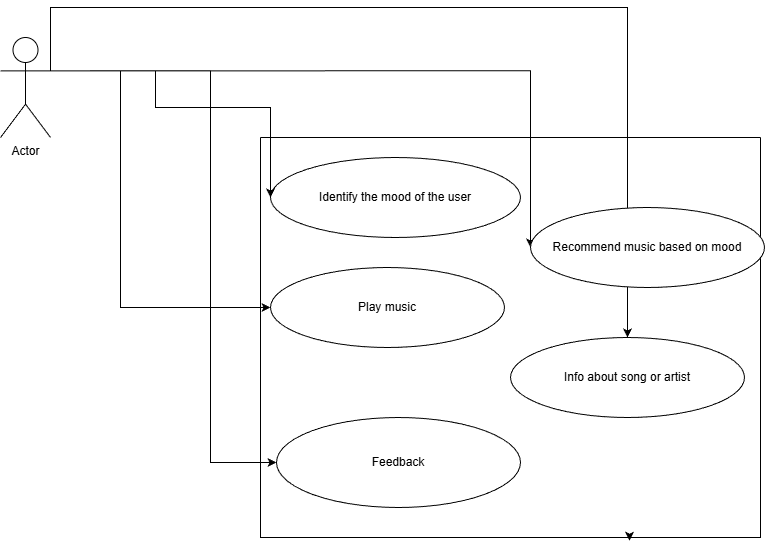

The diagram above was exported from draw.io. Its source (the exported page's mxGraphModel, read from the mxfile embedded in the PNG):
<mxGraphModel dx="1242" dy="1136" grid="1" gridSize="10" guides="1" tooltips="1" connect="1" arrows="1" fold="1" page="1" pageScale="1" pageWidth="827" pageHeight="1169" math="0" shadow="0">
  <root>
    <mxCell id="0" />
    <mxCell id="1" parent="0" />
    <mxCell id="WpwdhrjnlgPD4GWT-Yvt-11" edge="1" parent="1" source="WpwdhrjnlgPD4GWT-Yvt-1" style="edgeStyle=orthogonalEdgeStyle;rounded=0;orthogonalLoop=1;jettySize=auto;html=1;exitX=1;exitY=0.3333333333333333;exitDx=0;exitDy=0;exitPerimeter=0;entryX=0;entryY=0.5;entryDx=0;entryDy=0;" target="WpwdhrjnlgPD4GWT-Yvt-4">
      <mxGeometry relative="1" as="geometry">
        <Array as="points">
          <mxPoint x="220" y="323" />
          <mxPoint x="220" y="560" />
        </Array>
      </mxGeometry>
    </mxCell>
    <mxCell id="WpwdhrjnlgPD4GWT-Yvt-12" edge="1" parent="1" source="WpwdhrjnlgPD4GWT-Yvt-1" style="edgeStyle=orthogonalEdgeStyle;rounded=0;orthogonalLoop=1;jettySize=auto;html=1;exitX=1;exitY=0.3333333333333333;exitDx=0;exitDy=0;exitPerimeter=0;entryX=0;entryY=0.5;entryDx=0;entryDy=0;" target="WpwdhrjnlgPD4GWT-Yvt-9">
      <mxGeometry relative="1" as="geometry">
        <Array as="points">
          <mxPoint x="310" y="323" />
          <mxPoint x="310" y="715" />
        </Array>
      </mxGeometry>
    </mxCell>
    <mxCell id="WpwdhrjnlgPD4GWT-Yvt-13" edge="1" parent="1" source="WpwdhrjnlgPD4GWT-Yvt-1" style="edgeStyle=orthogonalEdgeStyle;rounded=0;orthogonalLoop=1;jettySize=auto;html=1;exitX=1;exitY=0.3333333333333333;exitDx=0;exitDy=0;exitPerimeter=0;" target="WpwdhrjnlgPD4GWT-Yvt-8">
      <mxGeometry relative="1" as="geometry">
        <Array as="points">
          <mxPoint x="150" y="260" />
          <mxPoint x="727" y="260" />
        </Array>
      </mxGeometry>
    </mxCell>
    <mxCell id="WpwdhrjnlgPD4GWT-Yvt-14" edge="1" parent="1" source="WpwdhrjnlgPD4GWT-Yvt-1" style="edgeStyle=orthogonalEdgeStyle;rounded=0;orthogonalLoop=1;jettySize=auto;html=1;exitX=1;exitY=0.3333333333333333;exitDx=0;exitDy=0;exitPerimeter=0;entryX=0;entryY=0.5;entryDx=0;entryDy=0;" target="WpwdhrjnlgPD4GWT-Yvt-6">
      <mxGeometry relative="1" as="geometry">
        <Array as="points">
          <mxPoint x="630" y="323" />
        </Array>
      </mxGeometry>
    </mxCell>
    <mxCell id="WpwdhrjnlgPD4GWT-Yvt-1" parent="1" style="shape=umlActor;verticalLabelPosition=bottom;verticalAlign=top;html=1;outlineConnect=0;" value="Actor" vertex="1">
      <mxGeometry height="100" width="50" x="100" y="290" as="geometry" />
    </mxCell>
    <mxCell id="WpwdhrjnlgPD4GWT-Yvt-2" parent="1" style="swimlane;startSize=0;" value="" vertex="1">
      <mxGeometry height="400" width="500" x="360" y="390" as="geometry" />
    </mxCell>
    <mxCell id="WpwdhrjnlgPD4GWT-Yvt-3" parent="WpwdhrjnlgPD4GWT-Yvt-2" style="ellipse;whiteSpace=wrap;html=1;" value="Identify the mood of the user" vertex="1">
      <mxGeometry height="80" width="250" x="10" y="20" as="geometry" />
    </mxCell>
    <mxCell id="WpwdhrjnlgPD4GWT-Yvt-4" parent="WpwdhrjnlgPD4GWT-Yvt-2" style="ellipse;whiteSpace=wrap;html=1;" value="Play music" vertex="1">
      <mxGeometry height="80" width="234" x="10" y="130" as="geometry" />
    </mxCell>
    <mxCell id="WpwdhrjnlgPD4GWT-Yvt-9" parent="WpwdhrjnlgPD4GWT-Yvt-2" style="ellipse;whiteSpace=wrap;html=1;" value="Feedback" vertex="1">
      <mxGeometry height="90" width="244" x="16" y="280" as="geometry" />
    </mxCell>
    <mxCell id="WpwdhrjnlgPD4GWT-Yvt-8" parent="WpwdhrjnlgPD4GWT-Yvt-2" style="ellipse;whiteSpace=wrap;html=1;" value="Info about song or artist" vertex="1">
      <mxGeometry height="80" width="234" x="250" y="200" as="geometry" />
    </mxCell>
    <mxCell id="WpwdhrjnlgPD4GWT-Yvt-6" parent="WpwdhrjnlgPD4GWT-Yvt-2" style="ellipse;whiteSpace=wrap;html=1;" value="Recommend music based on mood" vertex="1">
      <mxGeometry height="80" width="234" x="270" y="70" as="geometry" />
    </mxCell>
    <mxCell id="WpwdhrjnlgPD4GWT-Yvt-10" edge="1" parent="1" source="WpwdhrjnlgPD4GWT-Yvt-1" style="edgeStyle=orthogonalEdgeStyle;rounded=0;orthogonalLoop=1;jettySize=auto;html=1;exitX=1;exitY=0.3333333333333333;exitDx=0;exitDy=0;exitPerimeter=0;entryX=0.02;entryY=0.15;entryDx=0;entryDy=0;entryPerimeter=0;" target="WpwdhrjnlgPD4GWT-Yvt-2">
      <mxGeometry relative="1" as="geometry">
        <Array as="points">
          <mxPoint x="255" y="323" />
          <mxPoint x="255" y="360" />
          <mxPoint x="370" y="360" />
        </Array>
      </mxGeometry>
    </mxCell>
    <mxCell id="WpwdhrjnlgPD4GWT-Yvt-15" edge="1" parent="1" source="WpwdhrjnlgPD4GWT-Yvt-2" style="edgeStyle=orthogonalEdgeStyle;rounded=0;orthogonalLoop=1;jettySize=auto;html=1;exitX=0.75;exitY=1;exitDx=0;exitDy=0;entryX=0.738;entryY=1.008;entryDx=0;entryDy=0;entryPerimeter=0;" target="WpwdhrjnlgPD4GWT-Yvt-2">
      <mxGeometry relative="1" as="geometry" />
    </mxCell>
  </root>
</mxGraphModel>